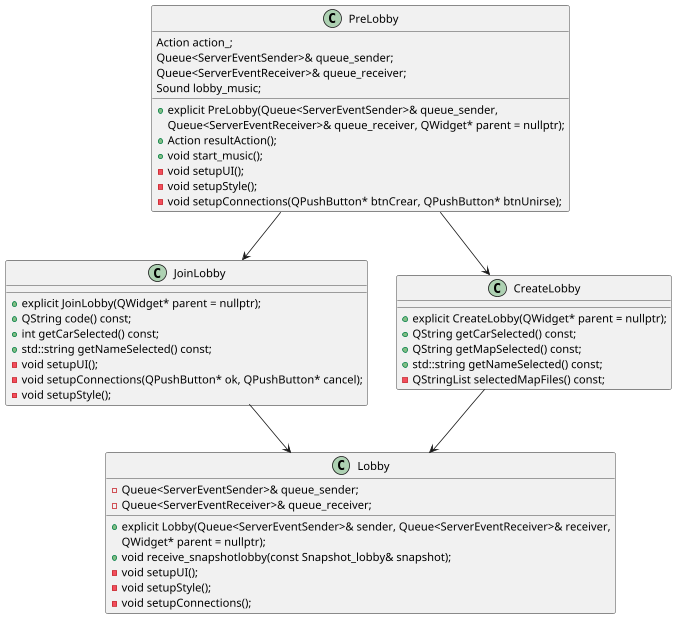

The diagram above was rendered by PlantUML. Its source (embedded in the PNG):
@startuml
'https://plantuml.com/class-diagram

class PreLobby{
    Action action_;
    Queue<ServerEventSender>& queue_sender;
    Queue<ServerEventReceiver>& queue_receiver;
    Sound lobby_music;

    +explicit PreLobby(Queue<ServerEventSender>& queue_sender,
                          Queue<ServerEventReceiver>& queue_receiver, QWidget* parent = nullptr);
    +Action resultAction();
    +void start_music();
    -void setupUI();
    -void setupStyle();
    -void setupConnections(QPushButton* btnCrear, QPushButton* btnUnirse);
}

class JoinLobby{
    +explicit JoinLobby(QWidget* parent = nullptr);
    +QString code() const;
    +int getCarSelected() const;
    +std::string getNameSelected() const;
    -void setupUI();
    -void setupConnections(QPushButton* ok, QPushButton* cancel);
    -void setupStyle();

}

class CreateLobby{
    +explicit CreateLobby(QWidget* parent = nullptr);
    +QString getCarSelected() const;
    +QString getMapSelected() const;
    +std::string getNameSelected() const;
    -QStringList selectedMapFiles() const;
}


class Lobby{
    +explicit Lobby(Queue<ServerEventSender>& sender, Queue<ServerEventReceiver>& receiver,
                   QWidget* parent = nullptr);
    +void receive_snapshotlobby(const Snapshot_lobby& snapshot);
    -Queue<ServerEventSender>& queue_sender;
    -Queue<ServerEventReceiver>& queue_receiver;
    -void setupUI();
    -void setupStyle();
    -void setupConnections();
}

PreLobby --> CreateLobby
PreLobby --> JoinLobby

JoinLobby --> Lobby
CreateLobby --> Lobby

@enduml